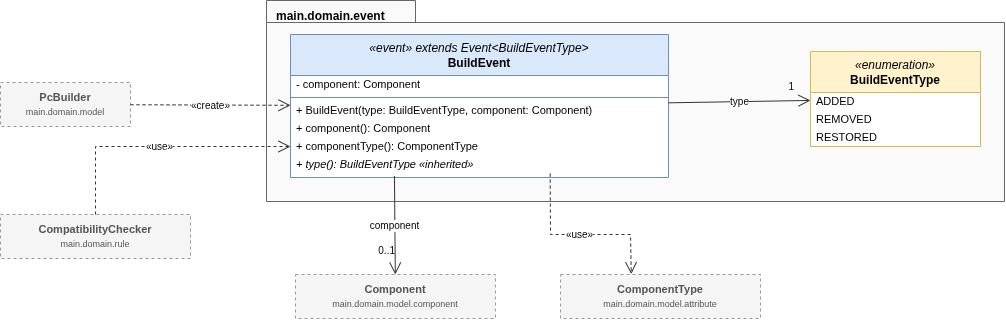

The diagram above was exported from draw.io. Its source (the exported page's mxGraphModel, read from the mxfile embedded in the PNG):
<mxGraphModel dx="835" dy="593" grid="1" gridSize="10" guides="1" tooltips="1" connect="1" arrows="1" fold="1" page="1" pageScale="1" pageWidth="1320" pageHeight="618" math="0" shadow="0">
  <root>
    <mxCell id="0" />
    <mxCell id="1" parent="0" />
    <mxCell id="p2-14" parent="1" style="shape=folder;fontStyle=1;tabWidth=149;tabHeight=22;tabPosition=left;html=1;whiteSpace=wrap;align=left;verticalAlign=top;spacingLeft=8;spacingTop=2;fillColor=#FAFAFA;strokeColor=#666666;fontSize=12;dashed=0;" value="main.domain.event" vertex="1">
      <mxGeometry height="201" width="738" x="306" y="56" as="geometry" />
    </mxCell>
    <mxCell id="p2-3" parent="1" style="swimlane;fontStyle=0;align=center;verticalAlign=middle;childLayout=stackLayout;horizontal=1;startSize=41;horizontalStack=0;resizeParent=1;resizeParentMax=0;resizeLast=0;collapsible=0;marginBottom=0;whiteSpace=wrap;html=1;fontSize=12;fillColor=#DAE8FC;strokeColor=#6C8EBF;swimlaneFillColor=#FFFFFF;" value="&lt;i&gt;«event»  extends Event&amp;lt;BuildEventType&amp;gt;&lt;/i&gt;&lt;br&gt;&lt;b&gt;BuildEvent&lt;/b&gt;" vertex="1">
      <mxGeometry height="143" width="378" x="330" y="90" as="geometry" />
    </mxCell>
    <mxCell id="p2-4" parent="p2-3" style="text;strokeColor=none;fillColor=none;align=left;verticalAlign=middle;spacingLeft=4;spacingRight=4;overflow=hidden;rotatable=0;points=[[0,0.5],[1,0.5]];portConstraint=eastwest;whiteSpace=nowrap;html=1;fontSize=11;" value="- component: Component" vertex="1">
      <mxGeometry height="18" width="378" y="41" as="geometry" />
    </mxCell>
    <mxCell id="p2-5" parent="p2-3" style="line;strokeWidth=1;fillColor=none;align=left;verticalAlign=middle;spacingTop=-1;spacingLeft=3;spacingRight=3;rotatable=0;labelPosition=right;points=[];portConstraint=eastwest;strokeColor=inherit;" value="" vertex="1">
      <mxGeometry height="8" width="378" y="59" as="geometry" />
    </mxCell>
    <mxCell id="p2-6" parent="p2-3" style="text;strokeColor=none;fillColor=none;align=left;verticalAlign=middle;spacingLeft=4;spacingRight=4;overflow=hidden;rotatable=0;points=[[0,0.5],[1,0.5]];portConstraint=eastwest;whiteSpace=nowrap;html=1;fontSize=11;" value="+ BuildEvent(type: BuildEventType, component: Component)" vertex="1">
      <mxGeometry height="18" width="378" y="67" as="geometry" />
    </mxCell>
    <mxCell id="p2-7" parent="p2-3" style="text;strokeColor=none;fillColor=none;align=left;verticalAlign=middle;spacingLeft=4;spacingRight=4;overflow=hidden;rotatable=0;points=[[0,0.5],[1,0.5]];portConstraint=eastwest;whiteSpace=nowrap;html=1;fontSize=11;" value="+ component(): Component" vertex="1">
      <mxGeometry height="18" width="378" y="85" as="geometry" />
    </mxCell>
    <mxCell id="p2-8" parent="p2-3" style="text;strokeColor=none;fillColor=none;align=left;verticalAlign=middle;spacingLeft=4;spacingRight=4;overflow=hidden;rotatable=0;points=[[0,0.5],[1,0.5]];portConstraint=eastwest;whiteSpace=nowrap;html=1;fontSize=11;" value="+ componentType(): ComponentType" vertex="1">
      <mxGeometry height="18" width="378" y="103" as="geometry" />
    </mxCell>
    <mxCell id="p2-9" parent="p2-3" style="text;strokeColor=none;fillColor=none;align=left;verticalAlign=middle;spacingLeft=4;spacingRight=4;overflow=hidden;rotatable=0;points=[[0,0.5],[1,0.5]];portConstraint=eastwest;whiteSpace=nowrap;html=1;fontSize=11;" value="&lt;i&gt;+ type(): BuildEventType   «inherited»&lt;/i&gt;" vertex="1">
      <mxGeometry height="18" width="378" y="121" as="geometry" />
    </mxCell>
    <mxCell id="p2-10" parent="1" style="swimlane;fontStyle=0;align=center;verticalAlign=middle;childLayout=stackLayout;horizontal=1;startSize=41;horizontalStack=0;resizeParent=1;resizeParentMax=0;resizeLast=0;collapsible=0;marginBottom=0;whiteSpace=wrap;html=1;fontSize=12;fillColor=#FFF2CC;strokeColor=#D6B656;swimlaneFillColor=#FFFFFF;" value="&lt;i&gt;«enumeration»&lt;/i&gt;&lt;br&gt;&lt;b&gt;BuildEventType&lt;/b&gt;" vertex="1">
      <mxGeometry height="95" width="170" x="850" y="107" as="geometry" />
    </mxCell>
    <mxCell id="p2-11" parent="p2-10" style="text;strokeColor=none;fillColor=none;align=left;verticalAlign=middle;spacingLeft=4;spacingRight=4;overflow=hidden;rotatable=0;points=[[0,0.5],[1,0.5]];portConstraint=eastwest;whiteSpace=nowrap;html=1;fontSize=11;" value="ADDED" vertex="1">
      <mxGeometry height="18" width="170" y="41" as="geometry" />
    </mxCell>
    <mxCell id="p2-12" parent="p2-10" style="text;strokeColor=none;fillColor=none;align=left;verticalAlign=middle;spacingLeft=4;spacingRight=4;overflow=hidden;rotatable=0;points=[[0,0.5],[1,0.5]];portConstraint=eastwest;whiteSpace=nowrap;html=1;fontSize=11;" value="REMOVED" vertex="1">
      <mxGeometry height="18" width="170" y="59" as="geometry" />
    </mxCell>
    <mxCell id="p2-13" parent="p2-10" style="text;strokeColor=none;fillColor=none;align=left;verticalAlign=middle;spacingLeft=4;spacingRight=4;overflow=hidden;rotatable=0;points=[[0,0.5],[1,0.5]];portConstraint=eastwest;whiteSpace=nowrap;html=1;fontSize=11;" value="RESTORED" vertex="1">
      <mxGeometry height="18" width="170" y="77" as="geometry" />
    </mxCell>
    <mxCell id="p2-15" parent="1" style="rounded=0;whiteSpace=wrap;html=1;dashed=1;fillColor=#F5F5F5;strokeColor=#999999;fontColor=#555555;fontSize=11;" value="&lt;b&gt;Component&lt;/b&gt;&lt;br&gt;&lt;font style=&quot;font-size:9px&quot;&gt;main.domain.model.component&lt;/font&gt;" vertex="1">
      <mxGeometry height="44" width="200" x="335" y="330" as="geometry" />
    </mxCell>
    <mxCell id="p2-16" parent="1" style="rounded=0;whiteSpace=wrap;html=1;dashed=1;fillColor=#F5F5F5;strokeColor=#999999;fontColor=#555555;fontSize=11;" value="&lt;b&gt;ComponentType&lt;/b&gt;&lt;br&gt;&lt;font style=&quot;font-size:9px&quot;&gt;main.domain.model.attribute&lt;/font&gt;" vertex="1">
      <mxGeometry height="44" width="200" x="600" y="330" as="geometry" />
    </mxCell>
    <mxCell id="p2-17" parent="1" style="rounded=0;whiteSpace=wrap;html=1;dashed=1;fillColor=#F5F5F5;strokeColor=#999999;fontColor=#555555;fontSize=11;" value="&lt;b&gt;PcBuilder&lt;/b&gt;&lt;br&gt;&lt;font style=&quot;font-size:9px&quot;&gt;main.domain.model&lt;/font&gt;" vertex="1">
      <mxGeometry height="44" width="130" x="40" y="138" as="geometry" />
    </mxCell>
    <mxCell id="p2-18" parent="1" style="rounded=0;whiteSpace=wrap;html=1;dashed=1;fillColor=#F5F5F5;strokeColor=#999999;fontColor=#555555;fontSize=11;" value="&lt;b&gt;CompatibilityChecker&lt;/b&gt;&lt;br&gt;&lt;font style=&quot;font-size:9px&quot;&gt;main.domain.rule&lt;/font&gt;" vertex="1">
      <mxGeometry height="44" width="190" x="40" y="270" as="geometry" />
    </mxCell>
    <mxCell id="p2-19" edge="1" parent="1" source="p2-3" style="html=1;rounded=0;strokeColor=#333333;fontSize=10;labelBackgroundColor=#FFFFFF;endArrow=open;endSize=10;" target="p2-10" value="type">
      <mxGeometry relative="1" as="geometry" />
    </mxCell>
    <mxCell id="p2-20" connectable="0" parent="p2-19" style="edgeLabel;resizable=0;html=1;align=right;verticalAlign=bottom;fontSize=10;labelBackgroundColor=none;" value="1" vertex="1">
      <mxGeometry relative="1" x="0.78" as="geometry">
        <mxPoint y="-6" as="offset" />
      </mxGeometry>
    </mxCell>
    <mxCell id="p2-21" edge="1" parent="1" source="p2-9" style="html=1;rounded=0;strokeColor=#333333;fontSize=10;labelBackgroundColor=#FFFFFF;endArrow=open;endSize=10;exitX=0.275;exitY=1.142;exitDx=0;exitDy=0;exitPerimeter=0;" target="p2-15" value="component">
      <mxGeometry relative="1" as="geometry">
        <mxPoint x="430" y="240" as="sourcePoint" />
      </mxGeometry>
    </mxCell>
    <mxCell id="p2-22" connectable="0" parent="p2-21" style="edgeLabel;resizable=0;html=1;align=right;verticalAlign=bottom;fontSize=10;labelBackgroundColor=none;" value="0..1" vertex="1">
      <mxGeometry relative="1" x="0.78" as="geometry">
        <mxPoint y="-6" as="offset" />
      </mxGeometry>
    </mxCell>
    <mxCell id="p2-23" edge="1" parent="1" source="p2-9" style="html=1;rounded=0;strokeColor=#333333;fontSize=10;labelBackgroundColor=#FFFFFF;dashed=1;endArrow=open;endSize=10;exitX=0.687;exitY=1.005;exitDx=0;exitDy=0;exitPerimeter=0;entryX=0.354;entryY=-0.007;entryDx=0;entryDy=0;entryPerimeter=0;" target="p2-16" value="«use»">
      <mxGeometry relative="1" x="-0.0034" as="geometry">
        <Array as="points">
          <mxPoint x="590" y="290" />
          <mxPoint x="670" y="290" />
        </Array>
      </mxGeometry>
    </mxCell>
    <mxCell id="p2-24" edge="1" parent="1" source="p2-17" style="html=1;rounded=0;strokeColor=#333333;fontSize=10;labelBackgroundColor=#FFFFFF;dashed=1;endArrow=open;endSize=10;" target="p2-3" value="«create»">
      <mxGeometry relative="1" as="geometry" />
    </mxCell>
    <mxCell id="p2-25" edge="1" parent="1" source="p2-18" style="html=1;rounded=0;strokeColor=#333333;fontSize=10;labelBackgroundColor=#FFFFFF;dashed=1;endArrow=open;endSize=10;entryX=0;entryY=0.5;entryDx=0;entryDy=0;" target="p2-8" value="«use»">
      <mxGeometry relative="1" as="geometry">
        <Array as="points">
          <mxPoint x="135" y="202" />
        </Array>
      </mxGeometry>
    </mxCell>
  </root>
</mxGraphModel>